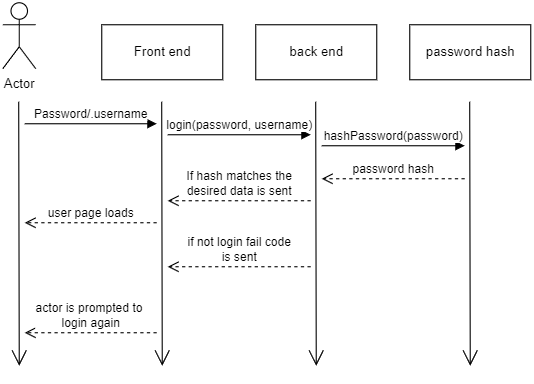

The diagram above was exported from draw.io. Its source (the exported page's mxGraphModel, read from the mxfile embedded in the PNG):
<mxGraphModel dx="1185" dy="614" grid="1" gridSize="10" guides="1" tooltips="1" connect="1" arrows="1" fold="1" page="1" pageScale="1" pageWidth="850" pageHeight="1100" math="0" shadow="0">
  <root>
    <mxCell id="0" />
    <mxCell id="1" parent="0" />
    <mxCell id="yD9lSXzad_GKUZ60-Ax6-1" value="Actor" style="shape=umlActor;verticalLabelPosition=bottom;verticalAlign=top;html=1;" vertex="1" parent="1">
      <mxGeometry x="110" y="60" width="30" height="60" as="geometry" />
    </mxCell>
    <mxCell id="yD9lSXzad_GKUZ60-Ax6-2" value="" style="endArrow=open;endFill=1;endSize=12;html=1;rounded=0;" edge="1" parent="1">
      <mxGeometry width="160" relative="1" as="geometry">
        <mxPoint x="124.5" y="150" as="sourcePoint" />
        <mxPoint x="125" y="390" as="targetPoint" />
      </mxGeometry>
    </mxCell>
    <mxCell id="yD9lSXzad_GKUZ60-Ax6-3" value="Front end" style="html=1;" vertex="1" parent="1">
      <mxGeometry x="200" y="80" width="110" height="50" as="geometry" />
    </mxCell>
    <mxCell id="yD9lSXzad_GKUZ60-Ax6-4" value="back end" style="html=1;" vertex="1" parent="1">
      <mxGeometry x="340" y="80" width="110" height="50" as="geometry" />
    </mxCell>
    <mxCell id="yD9lSXzad_GKUZ60-Ax6-5" value="password hash" style="html=1;" vertex="1" parent="1">
      <mxGeometry x="480" y="80" width="110" height="50" as="geometry" />
    </mxCell>
    <mxCell id="yD9lSXzad_GKUZ60-Ax6-6" value="" style="endArrow=open;endFill=1;endSize=12;html=1;rounded=0;" edge="1" parent="1">
      <mxGeometry width="160" relative="1" as="geometry">
        <mxPoint x="254.5" y="150" as="sourcePoint" />
        <mxPoint x="255" y="390" as="targetPoint" />
      </mxGeometry>
    </mxCell>
    <mxCell id="yD9lSXzad_GKUZ60-Ax6-7" value="" style="endArrow=open;endFill=1;endSize=12;html=1;rounded=0;" edge="1" parent="1">
      <mxGeometry width="160" relative="1" as="geometry">
        <mxPoint x="394.5" y="150" as="sourcePoint" />
        <mxPoint x="395" y="390" as="targetPoint" />
      </mxGeometry>
    </mxCell>
    <mxCell id="yD9lSXzad_GKUZ60-Ax6-8" value="" style="endArrow=open;endFill=1;endSize=12;html=1;rounded=0;" edge="1" parent="1">
      <mxGeometry width="160" relative="1" as="geometry">
        <mxPoint x="534.5" y="150" as="sourcePoint" />
        <mxPoint x="535" y="390" as="targetPoint" />
      </mxGeometry>
    </mxCell>
    <mxCell id="yD9lSXzad_GKUZ60-Ax6-10" value="Password/.username" style="html=1;verticalAlign=bottom;endArrow=block;rounded=0;" edge="1" parent="1">
      <mxGeometry width="80" relative="1" as="geometry">
        <mxPoint x="130" y="170" as="sourcePoint" />
        <mxPoint x="250" y="170" as="targetPoint" />
      </mxGeometry>
    </mxCell>
    <mxCell id="yD9lSXzad_GKUZ60-Ax6-11" value="login(password, username)" style="html=1;verticalAlign=bottom;endArrow=block;rounded=0;" edge="1" parent="1">
      <mxGeometry width="80" relative="1" as="geometry">
        <mxPoint x="260" y="180" as="sourcePoint" />
        <mxPoint x="390" y="180" as="targetPoint" />
      </mxGeometry>
    </mxCell>
    <mxCell id="yD9lSXzad_GKUZ60-Ax6-12" value="hashPassword(password)" style="html=1;verticalAlign=bottom;endArrow=block;rounded=0;" edge="1" parent="1">
      <mxGeometry width="80" relative="1" as="geometry">
        <mxPoint x="400" y="190" as="sourcePoint" />
        <mxPoint x="530" y="190" as="targetPoint" />
      </mxGeometry>
    </mxCell>
    <mxCell id="yD9lSXzad_GKUZ60-Ax6-13" value="password hash" style="html=1;verticalAlign=bottom;endArrow=open;dashed=1;endSize=8;rounded=0;" edge="1" parent="1">
      <mxGeometry relative="1" as="geometry">
        <mxPoint x="530" y="220" as="sourcePoint" />
        <mxPoint x="400" y="220" as="targetPoint" />
      </mxGeometry>
    </mxCell>
    <mxCell id="yD9lSXzad_GKUZ60-Ax6-14" value="If hash matches the&lt;br&gt;desired data is sent" style="html=1;verticalAlign=bottom;endArrow=open;dashed=1;endSize=8;rounded=0;" edge="1" parent="1">
      <mxGeometry relative="1" as="geometry">
        <mxPoint x="390" y="240" as="sourcePoint" />
        <mxPoint x="260" y="240" as="targetPoint" />
      </mxGeometry>
    </mxCell>
    <mxCell id="yD9lSXzad_GKUZ60-Ax6-15" value="user page loads" style="html=1;verticalAlign=bottom;endArrow=open;dashed=1;endSize=8;rounded=0;" edge="1" parent="1">
      <mxGeometry relative="1" as="geometry">
        <mxPoint x="250" y="260" as="sourcePoint" />
        <mxPoint x="130" y="260" as="targetPoint" />
      </mxGeometry>
    </mxCell>
    <mxCell id="yD9lSXzad_GKUZ60-Ax6-16" value="if not login fail code&lt;br&gt;is sent" style="html=1;verticalAlign=bottom;endArrow=open;dashed=1;endSize=8;rounded=0;" edge="1" parent="1">
      <mxGeometry relative="1" as="geometry">
        <mxPoint x="390" y="300" as="sourcePoint" />
        <mxPoint x="260" y="300" as="targetPoint" />
      </mxGeometry>
    </mxCell>
    <mxCell id="yD9lSXzad_GKUZ60-Ax6-17" value="actor is prompted to&amp;nbsp;&lt;br&gt;login again" style="html=1;verticalAlign=bottom;endArrow=open;dashed=1;endSize=8;rounded=0;" edge="1" parent="1">
      <mxGeometry relative="1" as="geometry">
        <mxPoint x="250" y="360" as="sourcePoint" />
        <mxPoint x="130" y="360" as="targetPoint" />
      </mxGeometry>
    </mxCell>
  </root>
</mxGraphModel>